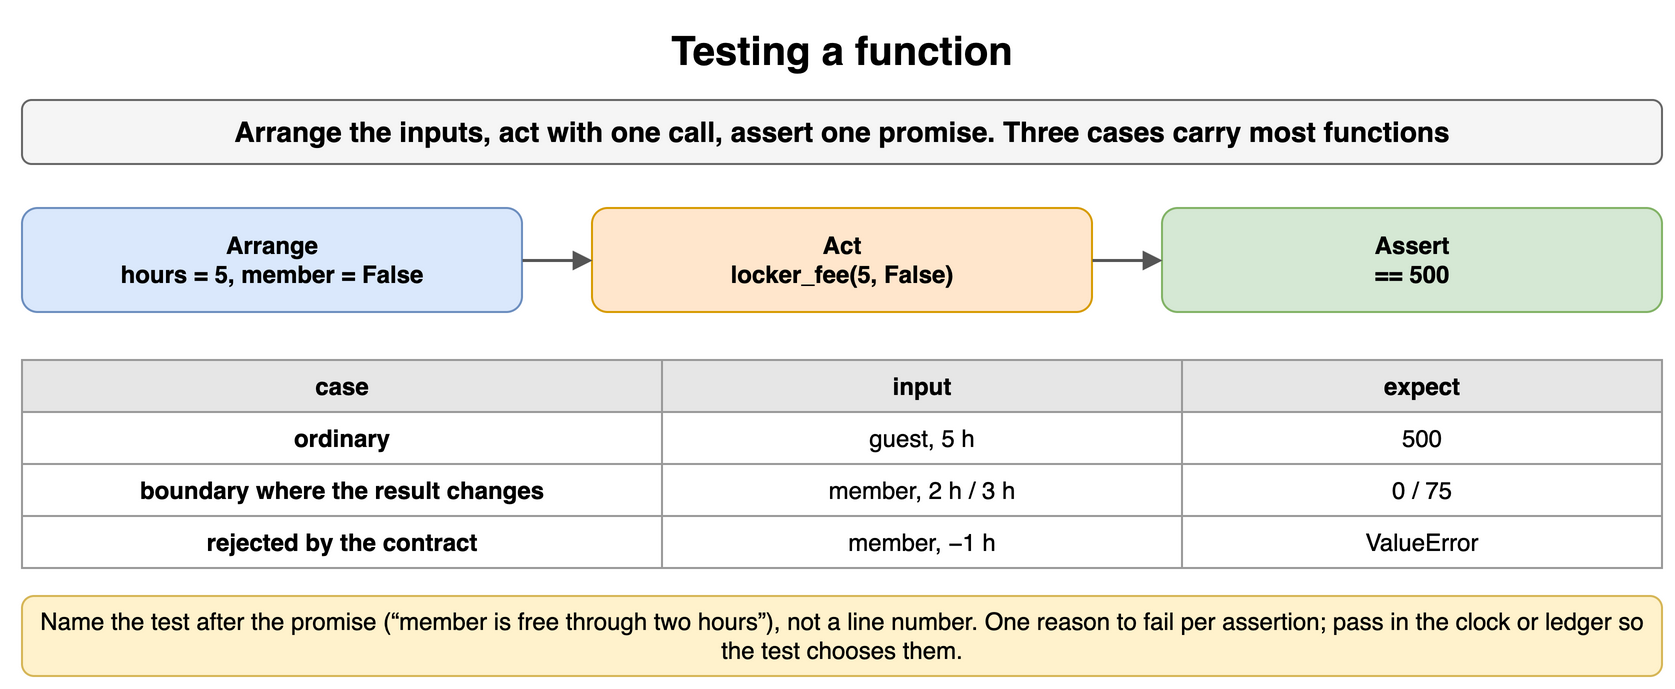

The diagram above was exported from draw.io. Its source (the exported page's mxGraphModel, read from the mxfile embedded in the PNG):
<mxGraphModel dx="900" dy="352" grid="1" gridSize="10" guides="1" tooltips="1" connect="1" arrows="1" fold="1" page="1" pageScale="1" pageWidth="900" pageHeight="352" math="0" shadow="0">
  <root>
    <mxCell id="0" />
    <mxCell id="1" parent="0" />
    <mxCell id="t51" value="Testing a function" style="text;html=1;align=center;verticalAlign=middle;whiteSpace=wrap;fontSize=20;fontStyle=1;" vertex="1" parent="1">
      <mxGeometry x="40" y="10" width="820" height="30" as="geometry" />
    </mxCell>
    <mxCell id="t52" value="Arrange the inputs, act with one call, assert one promise. Three cases carry most functions" style="rounded=1;whiteSpace=wrap;html=1;fillColor=#f5f5f5;strokeColor=#666666;fontStyle=1;fontSize=14;" vertex="1" parent="1">
      <mxGeometry x="40" y="50" width="820" height="32" as="geometry" />
    </mxCell>
    <mxCell id="t53" value="Arrange&lt;br&gt;hours = 5, member = False" style="rounded=1;whiteSpace=wrap;html=1;fillColor=#dae8fc;strokeColor=#6c8ebf;fontSize=12;align=center;fontStyle=1;" vertex="1" parent="1">
      <mxGeometry x="40" y="104" width="250" height="52" as="geometry" />
    </mxCell>
    <mxCell id="t54" value="Act&lt;br&gt;locker_fee(5, False)" style="rounded=1;whiteSpace=wrap;html=1;fillColor=#ffe6cc;strokeColor=#d79b00;fontSize=12;align=center;fontStyle=1;" vertex="1" parent="1">
      <mxGeometry x="325" y="104" width="250" height="52" as="geometry" />
    </mxCell>
    <mxCell id="t55" value="Assert&lt;br&gt;== 500" style="rounded=1;whiteSpace=wrap;html=1;fillColor=#d5e8d4;strokeColor=#82b366;fontSize=12;align=center;fontStyle=1;" vertex="1" parent="1">
      <mxGeometry x="610" y="104" width="250" height="52" as="geometry" />
    </mxCell>
    <mxCell id="t56" value="" style="endArrow=block;endSize=6;html=1;strokeWidth=1.5;strokeColor=#555555;fontSize=11;labelBackgroundColor=#ffffff;" edge="1" parent="1" source="t53" target="t54">
      <mxGeometry relative="1" as="geometry" />
    </mxCell>
    <mxCell id="t57" value="" style="endArrow=block;endSize=6;html=1;strokeWidth=1.5;strokeColor=#555555;fontSize=11;labelBackgroundColor=#ffffff;" edge="1" parent="1" source="t54" target="t55">
      <mxGeometry relative="1" as="geometry" />
    </mxCell>
    <mxCell id="t58" value="case" style="whiteSpace=wrap;html=1;fillColor=#e6e6e6;strokeColor=#999999;fontStyle=1;fontSize=12;" vertex="1" parent="1">
      <mxGeometry x="40" y="180" width="320" height="26" as="geometry" />
    </mxCell>
    <mxCell id="t59" value="input" style="whiteSpace=wrap;html=1;fillColor=#e6e6e6;strokeColor=#999999;fontStyle=1;fontSize=12;" vertex="1" parent="1">
      <mxGeometry x="360" y="180" width="260" height="26" as="geometry" />
    </mxCell>
    <mxCell id="t510" value="expect" style="whiteSpace=wrap;html=1;fillColor=#e6e6e6;strokeColor=#999999;fontStyle=1;fontSize=12;" vertex="1" parent="1">
      <mxGeometry x="620" y="180" width="240" height="26" as="geometry" />
    </mxCell>
    <mxCell id="t511" value="ordinary" style="whiteSpace=wrap;html=1;strokeColor=#999999;fontSize=12;fillColor=#ffffff;fontStyle=1;" vertex="1" parent="1">
      <mxGeometry x="40" y="206" width="320" height="26" as="geometry" />
    </mxCell>
    <mxCell id="t512" value="guest, 5 h" style="whiteSpace=wrap;html=1;strokeColor=#999999;fontSize=12;fillColor=#ffffff;" vertex="1" parent="1">
      <mxGeometry x="360" y="206" width="260" height="26" as="geometry" />
    </mxCell>
    <mxCell id="t513" value="500" style="whiteSpace=wrap;html=1;strokeColor=#999999;fontSize=12;fillColor=#ffffff;" vertex="1" parent="1">
      <mxGeometry x="620" y="206" width="240" height="26" as="geometry" />
    </mxCell>
    <mxCell id="t514" value="boundary where the result changes" style="whiteSpace=wrap;html=1;strokeColor=#999999;fontSize=12;fillColor=#ffffff;fontStyle=1;" vertex="1" parent="1">
      <mxGeometry x="40" y="232" width="320" height="26" as="geometry" />
    </mxCell>
    <mxCell id="t515" value="member, 2 h / 3 h" style="whiteSpace=wrap;html=1;strokeColor=#999999;fontSize=12;fillColor=#ffffff;" vertex="1" parent="1">
      <mxGeometry x="360" y="232" width="260" height="26" as="geometry" />
    </mxCell>
    <mxCell id="t516" value="0 / 75" style="whiteSpace=wrap;html=1;strokeColor=#999999;fontSize=12;fillColor=#ffffff;" vertex="1" parent="1">
      <mxGeometry x="620" y="232" width="240" height="26" as="geometry" />
    </mxCell>
    <mxCell id="t517" value="rejected by the contract" style="whiteSpace=wrap;html=1;strokeColor=#999999;fontSize=12;fillColor=#ffffff;fontStyle=1;" vertex="1" parent="1">
      <mxGeometry x="40" y="258" width="320" height="26" as="geometry" />
    </mxCell>
    <mxCell id="t518" value="member, −1 h" style="whiteSpace=wrap;html=1;strokeColor=#999999;fontSize=12;fillColor=#ffffff;" vertex="1" parent="1">
      <mxGeometry x="360" y="258" width="260" height="26" as="geometry" />
    </mxCell>
    <mxCell id="t519" value="ValueError" style="whiteSpace=wrap;html=1;strokeColor=#999999;fontSize=12;fillColor=#ffffff;" vertex="1" parent="1">
      <mxGeometry x="620" y="258" width="240" height="26" as="geometry" />
    </mxCell>
    <mxCell id="t520" value="Name the test after the promise (“member is free through two hours”), not a line number. One reason to fail per assertion; pass in the clock or ledger so the test chooses them." style="rounded=1;whiteSpace=wrap;html=1;fillColor=#fff2cc;strokeColor=#d6b656;fontSize=12;align=center;" vertex="1" parent="1">
      <mxGeometry x="40" y="298" width="820" height="40" as="geometry" />
    </mxCell>
  </root>
</mxGraphModel>